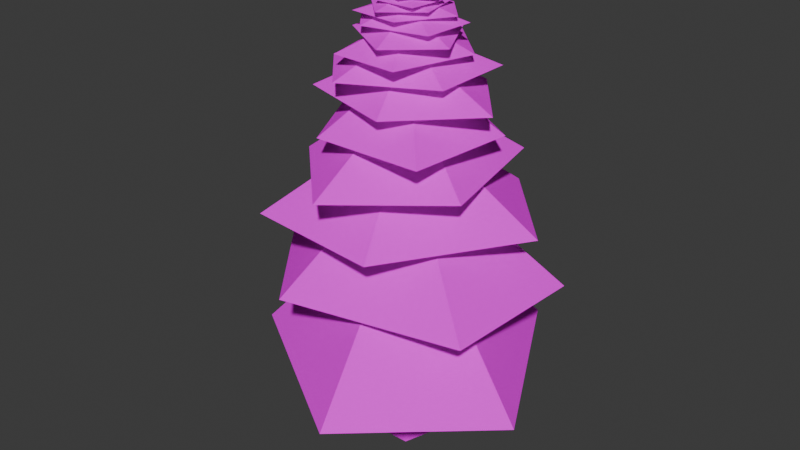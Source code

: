 # Source: New_Tree.blend  (saved by Blender 4.5.87; exported with 4.5.12 LTS)
import bpy
from mathutils import Matrix  # noqa: F401  (used for matrix-valued properties, if any)

bpy.ops.wm.read_factory_settings(use_empty=True)
scene = bpy.context.scene
scene.name = 'Scene'

# ---- collections
col_collection = bpy.data.collections.new('Collection'); scene.collection.children.link(col_collection)

# ---- images (referenced by path relative to the original .blend; pixels are not part of the script)
import os
ASSET_DIR = os.environ.get("B2B_ASSET_DIR", "")  # directory of the original .blend (textures are referenced by path, not embedded)
HERE = os.path.dirname(os.path.abspath(__file__))  # packed textures are extracted next to this script under _unpacked/

def load_image(name, relpath, width, height, colorspace="sRGB"):
    """Load a texture the original file referenced (path relative to the .blend, or extracted next to this script)."""
    p = next((c for c in (os.path.join(HERE, relpath), os.path.join(ASSET_DIR, relpath)) if relpath and os.path.exists(c)), "")
    if p:
        img = bpy.data.images.load(p, check_existing=True)
        img.name = name
    else:  # same state as the original file: an image datablock whose file is absent (Cycles renders it pink)
        img = bpy.data.images.new(name, width, height)
        img.source = "FILE"
        img.filepath = "//" + (relpath or name)
    img.colorspace_settings.name = colorspace
    return img
img_bark_texture_png = load_image('Bark Texture.png', 'Bark Texture.png', 1024, 1024, 'sRGB')
img_pine_needles_png = load_image('pine needles.png', 'pine needles.png', 1024, 1024, 'sRGB')

# ---- materials (node trees are filled in below, after node groups)
mat_material_001 = bpy.data.materials.new('Material.001')
mat_bark = bpy.data.materials.new('bark')

# ---- material node trees
mat_material_001.use_nodes = True; mat_material_001.node_tree.nodes.clear()
_N = mat_material_001.node_tree.nodes; _L = mat_material_001.node_tree.links
n0 = _N.new('ShaderNodeBsdfPrincipled'); n0.name = 'Principled BSDF'; n0.location = (-200, 100)
n0.inputs[2].default_value = 1.0
n0.inputs[3].default_value = 1.0
n1 = _N.new('ShaderNodeOutputMaterial'); n1.name = 'Material Output'; n1.location = (200, 100)
n2 = _N.new('ShaderNodeTexImage'); n2.name = 'Image Texture'; n2.location = (-490, 75)
n2.image = img_bark_texture_png
n2.interpolation = 'Closest'
_L.new(n0.outputs[0], n1.inputs[0])
_L.new(n2.outputs[0], n0.inputs[0])
n1.is_active_output = True
mat_bark.use_nodes = True; mat_bark.node_tree.nodes.clear()
_N = mat_bark.node_tree.nodes; _L = mat_bark.node_tree.links
n0 = _N.new('ShaderNodeBsdfPrincipled'); n0.name = 'Principled BSDF'; n0.location = (-166, 146)
n0.inputs[2].default_value = 1.0
n0.inputs[3].default_value = 1.0
n1 = _N.new('ShaderNodeOutputMaterial'); n1.name = 'Material Output'; n1.location = (234, 146)
n2 = _N.new('ShaderNodeTexImage'); n2.name = 'Image Texture'; n2.location = (-532, 147)
n2.image = img_pine_needles_png
n2.interpolation = 'Closest'
_L.new(n0.outputs[0], n1.inputs[0])
_L.new(n2.outputs[0], n0.inputs[0])
_L.new(n2.outputs[1], n0.inputs[4])
n1.is_active_output = True

# ---- world
world_world = bpy.data.worlds.new('World'); scene.world = world_world
world_world.use_nodes = True; world_world.node_tree.nodes.clear()
_N = world_world.node_tree.nodes; _L = world_world.node_tree.links
n0 = _N.new('ShaderNodeOutputWorld'); n0.name = 'World Output'; n0.location = (200, 100)
n1 = _N.new('ShaderNodeBackground'); n1.name = 'Background'; n1.location = (-200, 100)
n1.inputs[0].default_value = (0.05088, 0.05088, 0.05088, 1.0)
_L.new(n1.outputs[0], n0.inputs[0])
n0.is_active_output = True
world_world.color = (0.05088, 0.05088, 0.05088)
world_world.sun_shadow_jitter_overblur = 0.0

# ---- meshes
me_cone = bpy.data.meshes.new('Cone')
me_cone.from_pydata([(0.0, 2.0, -12.0), (1.902, 0.618, -12.0), (1.176, -1.618, -12.0), (-1.176, -1.618, -12.0), (-1.902, 0.618, -12.0), (0.0, 0.0, 12.0)], [], [(0, 5, 1), (1, 5, 2), (2, 5, 3), (3, 5, 4), (4, 5, 0)])
_uv = me_cone.uv_layers.new(name='UVMap')
_uv.uv.foreach_set('vector', [1.793, 5.978, 2.35, -4.984, 2.866, 6.008, -2.489, 5.973, -1.907, -5.028, -1.416, 5.983, 0.7431, 5.975, 1.353, -4.994, 1.816, 5.984, -1.418, 5.93, -0.7507, -5.016, -0.3457, 5.94, -0.327, 5.953, 0.4057, -5.004, 0.7458, 5.962])
me_cone.materials.append(mat_material_001)
me_cone.update()
me_cone_001 = bpy.data.meshes.new('Cone.001')
me_cone_001.from_pydata([(3.63e-08, -2.485e-07, 4.819), (1.776, -8.509, -3.614), (-7.307, -2.66, -3.614), (-6.292, 6.865, -3.614), (3.418, 6.902, -3.614), (8.404, -2.599, -3.614)], [], [(0, 5, 1), (0, 3, 4), (0, 1, 2), (0, 4, 5), (0, 2, 3)])
_uv = me_cone_001.uv_layers.new(name='UVMap')
_uv.uv.foreach_set('vector', [0.5, 1.0, 1.0, 0.0, 0.0, 0.0, 0.5, 1.0, 1.0, 0.0, 0.0, 0.0, 0.5, 1.0, 1.0, 0.0, 0.0, 0.0, 0.5, 1.0, 1.0, 0.0, 0.0, 0.0, 0.5, 1.0, 1.0, 0.0, 0.0, 0.0])
me_cone_001.materials.append(mat_bark)
me_cone_001.update()

# ---- objects
ob_cone = bpy.data.objects.new('Cone', me_cone)
ob_cone_001 = bpy.data.objects.new('Cone.001', me_cone_001)
ob_empty = bpy.data.objects.new('Empty', None)

# ---- transforms, parenting, visibility, modifiers, constraints
ob_cone.location = (0.0, 0.0, 12.0)
ob_cone_001.location = (-2.384e-08, -2.384e-08, 8.5)
_m = ob_cone_001.modifiers.new('Array', 'ARRAY')
_m.count = 30
_m.use_relative_offset = False
_m.use_object_offset = True
_m.offset_object = ob_empty
ob_empty.location = (-2.384e-08, -2.384e-08, 11.95)
ob_empty.rotation_euler = (0.0, -0.0, 0.7854)
ob_empty.scale = (0.8789, 0.8789, 0.7768)
ob_empty.empty_display_size = 4.39

# ---- collection membership
col_collection.objects.link(ob_cone)
col_collection.objects.link(ob_cone_001)
col_collection.objects.link(ob_empty)

# ---- scene / render settings (as saved in the file)
scene.frame_start = 1; scene.frame_end = 250; scene.frame_set(1)
scene.render.engine = 'CYCLES'
bpy.context.view_layer.update()

# ---- added for rendering (the .blend has no active camera and no usable light): camera, sun
cam_auto = bpy.data.cameras.new('AutoCamera')
cam_auto.lens = 50.0
cam_auto.sensor_width = 36.0
cam_auto.clip_end = 1000.0
ob_auto_camera = bpy.data.objects.new('AutoCamera', cam_auto)
scene.collection.objects.link(ob_auto_camera)
ob_auto_camera.location = (30.6385, -37.4325, 36.4196)
ob_auto_camera.rotation_euler = (1.09748, -7.21219e-08, 0.694738)
scene.camera = ob_auto_camera
light_auto_sun = bpy.data.lights.new('AutoSun', 'SUN')
light_auto_sun.energy = 3.0
light_auto_sun.angle = 0.0523599
ob_auto_sun = bpy.data.objects.new('AutoSun', light_auto_sun)
scene.collection.objects.link(ob_auto_sun)
ob_auto_sun.rotation_euler = (0.872665, 0.174533, 0.523599)
bpy.context.view_layer.update()
